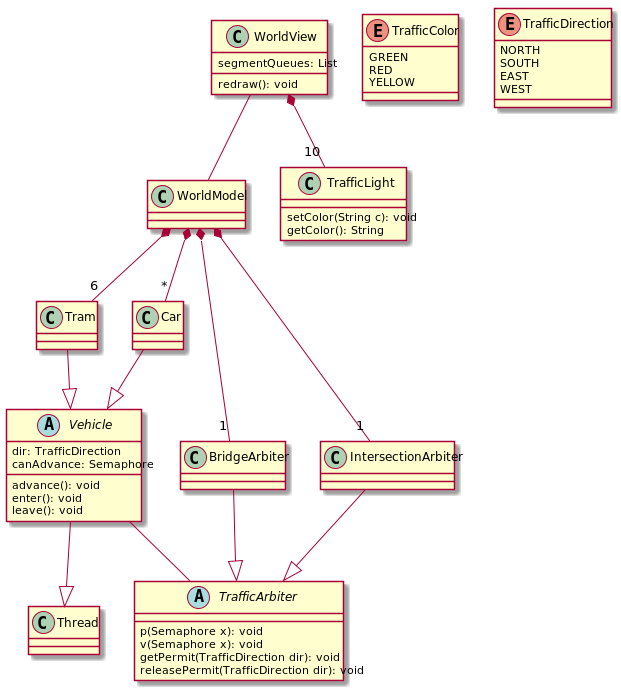

The diagram above was rendered by PlantUML. Its source (embedded in the PNG):
@startuml tramway

class WorldView {
  segmentQueues: List
  
  redraw(): void
}
WorldView -- WorldModel
WorldView *-- "10" TrafficLight

class WorldModel {
}
WorldModel *-- "6" Tram
WorldModel *-- "*" Car
WorldModel *-- "1" BridgeArbiter
WorldModel *-- "1" IntersectionArbiter

abstract class TrafficArbiter {
  p(Semaphore x): void
  v(Semaphore x): void
  getPermit(TrafficDirection dir): void
  releasePermit(TrafficDirection dir): void
}

class BridgeArbiter {
}
BridgeArbiter --|> TrafficArbiter

class IntersectionArbiter {
}
IntersectionArbiter --|> TrafficArbiter

abstract class Vehicle {
  dir: TrafficDirection
  canAdvance: Semaphore

  advance(): void
  enter(): void
  leave(): void
}
class Tram {
}
class Car {
}
Tram --|> Vehicle
Car --|> Vehicle
Vehicle -- TrafficArbiter

Vehicle --|> Thread

class TrafficLight {
  setColor(String c): void
  getColor(): String
}

enum TrafficColor {
  GREEN
  RED
  YELLOW
}

enum TrafficDirection {
  NORTH
  SOUTH
  EAST
  WEST
}

@enduml